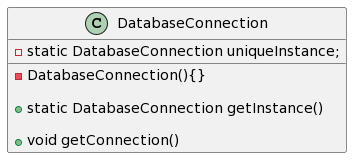

The diagram above was rendered by PlantUML. Its source (embedded in the PNG):
@startuml
class DatabaseConnection {
    -static DatabaseConnection uniqueInstance;
    -DatabaseConnection(){}

    +static DatabaseConnection getInstance()
    
    +void getConnection()


}
@enduml